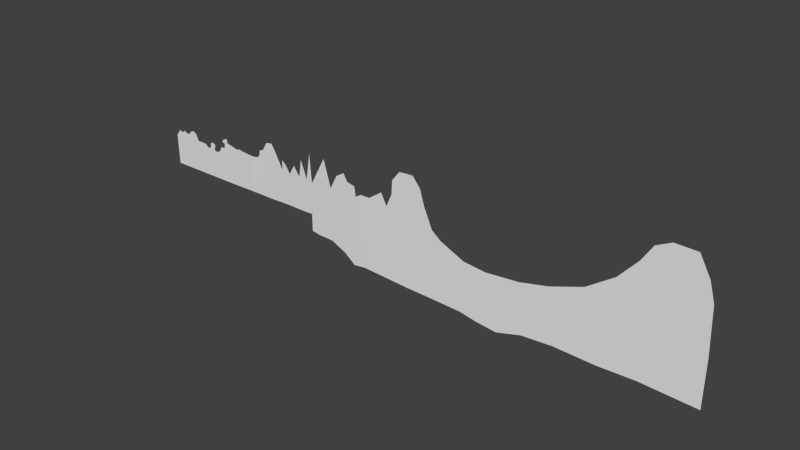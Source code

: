 # Source: level1.blend  (saved by Blender 2.66.0; exported with 4.5.12 LTS)
import bpy
from mathutils import Matrix  # noqa: F401  (used for matrix-valued properties, if any)

bpy.ops.wm.read_factory_settings(use_empty=True)
scene = bpy.context.scene
scene.name = 'Scene'

# ---- collections
col_collection_1 = bpy.data.collections.new('Collection 1'); scene.collection.children.link(col_collection_1)

# ---- world
world_world = bpy.data.worlds.new('World'); scene.world = world_world
world_world.color = (0.05088, 0.05088, 0.05088)
world_world.use_sun_shadow = False
world_world.sun_shadow_jitter_overblur = 0.0
world_world.cycles.sampling_method = 'MANUAL'
world_world.cycles.sample_map_resolution = 256

# ---- meshes
me_terrain = bpy.data.meshes.new('Terrain')
me_terrain.from_pydata([(37.47, 0.01312, -94.37), (-30.79, 0.01312, -88.35), (-132.1, 0.01312, -8.665), (-248.7, 0.01312, -43.03), (-229.7, 0.01312, -7.471), (71.23, 0.01312, -127.4), (119.4, 0.01312, -115.9), (131.9, 0.01312, -53.33), (157.8, 0.01312, -42.26), (186.2, 0.01312, -53.16), (197.6, 0.01312, -72.62), (184.3, 0.01312, -110.3), (184.2, 0.01312, -126.5), (209.7, 0.01312, -140.1), (264.6, 0.01311, -129.3), (308.1, 0.01312, -57.27), (360.8, 0.01312, -55.39), (328.9, 0.01312, 10.54), (347.9, 0.01312, 48.33), (409.3, 0.01312, 68.87), (416.7, 0.01312, 19.13), (413.0, 0.01311, -476.9), (271.5, 0.01311, -477.0), (77.1, 0.01311, -477.0), (-103.4, 0.01311, -475.8), (-264.1, 0.01311, -476.9), (-385.6, 0.01311, -476.8), (-475.5, 0.01311, -476.6), (-480.7, 0.01312, -112.3), (-422.3, 0.01312, -34.69), (-366.8, 0.01312, -49.47), (-339.1, 0.01312, -21.27), (-94.16, 0.01312, -88.93), (-66.81, 0.01312, -88.61), (-451.0, 0.01312, -72.81), (0.1553, 0.01312, -87.87), (-23.73, 0.01311, -477.0), (-71.84, 0.01311, -476.9), (-170.5, 0.01311, -476.9), (-178.8, 0.01312, -62.09), (-175.9, 0.01312, 15.38), (-300.7, 0.01312, -43.87), (-290.5, 0.01311, -476.8), (-299.5, 0.01312, -66.85), (119.9, 0.01312, -64.48), (194.2, 0.01312, -93.38), (368.9, 0.01312, 2.313), (471.6, 0.01311, -476.8), (695.3, 0.01313, -17.8), (567.7, 0.01313, -16.78), (579.9, 0.01314, -475.0), (615.6, 0.01312, -4.016), (745.8, 0.01313, -21.89), (789.8, 0.01313, -25.46), (803.5, 0.01316, -473.5), (854.7, 1.377, -28.11), (920.3, 2.754, -12.21), (940.8, 3.186, 20.26), (951.4, 3.408, 74.6), (1008.0, 4.591, 101.1), (1061.0, 5.718, 197.2), (1142.0, 7.416, 209.1), (1298.0, 7.387, 53.77), (1196.0, 7.416, 125.3), (1253.0, 9.74, -474.7), (1154.0, 7.667, -478.1), (1067.0, 5.83, -477.7), (942.1, 3.214, -473.4), (1348.0, 7.416, 15.51), (1411.0, 7.416, -79.01), (1481.0, 7.416, 39.9), (1558.0, 7.416, -71.39), (1592.0, 7.416, 142.0), (1670.0, 7.416, -69.86), (1723.0, 7.416, 248.8), (1747.0, 7.416, -94.26), (1935.0, 7.416, 248.8), (2026.0, 7.416, -68.34), (2116.0, 7.416, 102.4), (2219.0, 7.416, 164.9), (2269.0, 7.416, 78.02), (1367.0, 9.74, -473.5), (1482.0, 9.74, -474.2), (1639.0, 9.74, -474.5), (1729.0, 9.74, -473.6), (1829.0, 7.648, -696.2), (2026.0, 8.246, -702.6), (2214.0, 8.545, -788.5), (2351.0, 8.694, -895.2), (2385.0, 8.599, -59.69), (2368.0, 8.599, 54.65), (1299.0, 7.416, -69.44), (1731.0, 8.395, -680.7), (2572.0, 12.54, -16.99), (2735.0, 15.95, 94.01), (2803.0, 17.38, -42.61), (2871.0, 18.82, 111.1), (2880.0, 19.0, 273.3), (2974.0, 20.97, 392.9), (3144.0, 24.56, 401.4), (3238.0, 26.53, 281.9), (3290.0, 27.6, 107.7), (3392.0, 29.76, -128.0), (3505.0, 32.12, -220.2), (3791.0, 38.15, -353.4), (4058.0, 43.74, -384.2), (4447.0, 51.92, -353.4), (4775.0, 58.8, -281.7), (5154.0, 66.76, -148.5), (5461.0, 73.22, 66.69), (5666.0, 77.52, 302.4), (5789.0, 80.1, 497.0), (5953.0, 83.55, 579.0), (6199.0, 88.71, 568.8), (6322.0, 91.29, 343.3), (6383.0, 92.58, 128.2), (6404.0, 93.01, -404.7), (6402.0, 92.98, -961.9), (5765.0, 79.61, -926.9), (5345.0, 70.79, -937.2), (4864.0, 60.67, -916.7), (4505.0, 53.14, -937.2), (4208.0, 46.9, -1019.0), (3962.0, 41.74, -988.4), (3758.0, 37.44, -947.4), (3348.0, 28.83, -926.9), (3071.0, 23.02, -916.7), (2500.0, 11.03, -878.0), (2456.0, 10.09, -18.18)], [], [(32, 39, 38, 24), (45, 10, 9, 8, 7, 44), (43, 42, 25, 38, 39), (41, 43, 39, 40, 4, 3), (31, 30, 29, 34, 43, 41), (34, 28, 27, 26, 42, 43), (32, 2, 40, 39), (46, 20, 19, 18, 17), (6, 12, 11, 45, 44), (1, 33, 37, 36, 23, 5, 0, 35), (14, 22, 21, 16, 15), (16, 21, 47, 20, 46), (33, 32, 24, 37), (48, 51, 49, 50, 54, 53, 52), (5, 23, 22, 14, 13, 12, 6), (49, 20, 47, 50), (55, 53, 54, 67, 66, 65, 64, 81, 91, 63, 61, 60, 59, 58, 57, 56), (91, 81, 82, 69, 68, 62), (75, 92, 85, 86, 77, 76), (69, 82, 83, 71, 70), (71, 83, 84, 92, 75, 74, 73, 72), (77, 86, 87, 80, 79, 78), (80, 87, 88, 89, 90), (88, 127, 126, 125, 124, 123, 122, 121, 120, 119, 118, 117, 116, 115, 114, 113, 112, 111, 110, 109, 108, 107, 106, 105, 104, 103, 102, 101, 100, 99, 98, 97, 96, 95, 94, 93, 128, 89)])
_uv = me_terrain.uv_layers.new(name='UVMap')
_uv.uv.foreach_set('vector', [-0.1061, -4.485, -0.1702, -4.669, 0.7419, -4.676, 0.7436, -4.528, -0.07883, -3.851, -0.1243, -3.843, -0.1677, -3.866, -0.1934, -3.928, -0.1706, -3.986, -0.1469, -4.013, -0.1671, -4.935, 0.7345, -4.94, 0.7361, -4.882, 0.7419, -4.676, -0.1702, -4.669, -0.2177, -4.936, -0.1671, -4.935, -0.1702, -4.669, -0.3403, -4.658, -0.2934, -4.778, -0.2164, -4.821, -0.2697, -5.019, -0.2094, -5.081, -0.2452, -5.202, -0.1632, -5.268, -0.1671, -4.935, -0.2177, -4.936, -0.1632, -5.268, -0.0782, -5.335, 0.7227, -5.346, 0.7285, -5.148, 0.7345, -4.94, -0.1671, -4.935, -0.1061, -4.485, -0.2848, -4.563, -0.3403, -4.658, -0.1702, -4.669, -0.2785, -3.461, -0.3126, -3.355, -0.4223, -3.369, -0.3809, -3.505, -0.299, -3.549, -0.03381, -4.017, -0.006556, -3.875, -0.04227, -3.874, -0.07883, -3.851, -0.1469, -4.013, -0.1035, -4.345, -0.1052, -4.424, 0.7479, -4.459, 0.7509, -4.353, 0.7571, -4.132, -0.01163, -4.123, -0.08617, -4.196, -0.1027, -4.277, 0.004392, -3.699, 0.7689, -3.704, 0.7773, -3.394, -0.1522, -3.483, -0.1513, -3.599, -0.1522, -3.483, 0.7773, -3.394, 0.7806, -3.265, -0.3126, -3.355, -0.2785, -3.461, -0.1052, -4.424, -0.1061, -4.485, 0.7436, -4.528, 0.7479, -4.459, -0.2145, -2.745, -0.2496, -2.92, -0.2245, -3.026, 0.7832, -3.027, 0.7935, -2.535, -0.1919, -2.538, -0.2025, -2.635, -0.01163, -4.123, 0.7571, -4.132, 0.7689, -3.704, 0.004392, -3.699, 0.02473, -3.82, -0.006556, -3.875, -0.03381, -4.017, -0.2245, -3.026, -0.3126, -3.355, 0.7806, -3.265, 0.7832, -3.027, -0.1822, -2.396, -0.1919, -2.538, 0.7935, -2.535, 0.8016, -2.231, 0.8187, -1.957, 0.825, -1.765, 0.8233, -1.548, 0.8277, -1.296, -0.06439, -1.422, -0.4986, -1.637, -0.6861, -1.749, -0.6648, -1.928, -0.4569, -2.052, -0.402, -2.177, -0.2833, -2.204, -0.2131, -2.251, -0.06439, -1.422, 0.8277, -1.296, 0.8362, -1.045, -0.03658, -1.177, -0.2481, -1.309, -0.3352, -1.417, 0.01737, -0.4378, 1.305, -0.5098, 1.345, -0.2959, 1.371, 0.1381, -0.02265, 0.1769, -0.7251, -0.004881, -0.03658, -1.177, 0.8362, -1.045, 0.8464, -0.7001, -0.04435, -0.8518, -0.2936, -1.016, -0.04435, -0.8518, 0.8464, -0.7001, 0.8499, -0.5024, 1.305, -0.5098, 0.01737, -0.4378, -0.7379, -0.4706, -0.04095, -0.6072, -0.5114, -0.7652, -0.02265, 0.1769, 1.371, 0.1381, 1.571, 0.5461, -0.3296, 0.7185, -0.5236, 0.6132, -0.3924, 0.3849, -0.3296, 0.7185, 1.571, 0.5461, 1.814, 0.8401, -0.01992, 0.9645, -0.2722, 0.9346, 1.814, 0.8401, 1.785, 1.169, 1.905, 2.421, 1.944, 3.029, 2.014, 3.928, 2.117, 4.376, 2.199, 4.914, 2.037, 5.572, 2.014, 6.361, 2.088, 7.418, 2.091, 8.342, 2.207, 9.739, 0.9822, 9.776, -0.1899, 9.764, -0.6665, 9.642, -1.169, 9.385, -1.207, 8.845, -1.037, 8.48, -0.6163, 8.198, -0.1108, 7.734, 0.3434, 7.045, 0.6131, 6.204, 0.7508, 5.479, 0.7947, 4.622, 0.711, 4.039, 0.4009, 3.416, 0.1914, 3.174, -0.3328, 2.963, -0.7187, 2.861, -0.9871, 2.662, -0.9787, 2.287, -0.7217, 2.073, -0.3657, 2.044, -0.03205, 1.885, -0.3364, 1.743, -0.1023, 1.38, -0.1068, 1.123, -0.01992, 0.9645])
me_terrain.use_remesh_preserve_volume = False
me_terrain.use_remesh_preserve_attributes = False
me_terrain.use_mirror_vertex_groups = False
me_terrain.update()
arm_armature = bpy.data.armatures.new('Armature')  # bones are not reproduced

# ---- objects
ob_armature = bpy.data.objects.new('Armature', arm_armature)
ob_terrain = bpy.data.objects.new('Terrain', me_terrain)

# ---- transforms, parenting, visibility, modifiers, constraints
ob_armature.location = (0.0, 0.0, 0.0)
ob_armature.lineart.crease_threshold = 0.0
ob_terrain.parent = ob_armature
ob_terrain.location = (0.0, 0.0, 0.0)
ob_terrain.lineart.crease_threshold = 0.0
_vg = ob_terrain.vertex_groups.new(name='Bone')
_m = ob_terrain.modifiers.new('Armature', 'ARMATURE')
_m.object = ob_armature

# ---- collection membership
col_collection_1.objects.link(ob_armature)
col_collection_1.objects.link(ob_terrain)

# ---- scene / render settings (as saved in the file)
scene.frame_start = 1; scene.frame_end = 250; scene.frame_set(1)
scene.render.engine = 'BLENDER_EEVEE_NEXT'
scene.render.image_settings.color_mode = 'RGB'
scene.render.image_settings.compression = 90
scene.render.resolution_percentage = 50
scene.render.dither_intensity = 0.0
scene.render.bake_margin = 2
scene.cycles.use_denoising = False
scene.cycles.samples = 10
scene.cycles.sampling_pattern = 'TABULATED_SOBOL'
scene.cycles.light_sampling_threshold = 0.0
scene.cycles.use_adaptive_sampling = False
scene.cycles.use_light_tree = False
scene.cycles.blur_glossy = 0.0
scene.cycles.volume_bounces = 1
scene.cycles.pixel_filter_type = 'GAUSSIAN'
scene.cycles.sample_clamp_indirect = 0.0
scene.view_settings.view_transform = 'Standard'
bpy.context.view_layer.update()

# ---- added for rendering (the .blend has no active camera and no usable light): camera, sun
cam_auto = bpy.data.cameras.new('AutoCamera')
cam_auto.lens = 50.0
cam_auto.sensor_width = 36.0
cam_auto.clip_end = 114769.0
ob_auto_camera = bpy.data.objects.new('AutoCamera', cam_auto)
scene.collection.objects.link(ob_auto_camera)
ob_auto_camera.location = (9501.13, -7801.01, 5011.61)
ob_auto_camera.rotation_euler = (1.09748, -7.21219e-08, 0.694738)
scene.camera = ob_auto_camera
light_auto_sun = bpy.data.lights.new('AutoSun', 'SUN')
light_auto_sun.energy = 3.0
light_auto_sun.angle = 0.0523599
ob_auto_sun = bpy.data.objects.new('AutoSun', light_auto_sun)
scene.collection.objects.link(ob_auto_sun)
ob_auto_sun.rotation_euler = (0.872665, 0.174533, 0.523599)
bpy.context.view_layer.update()
